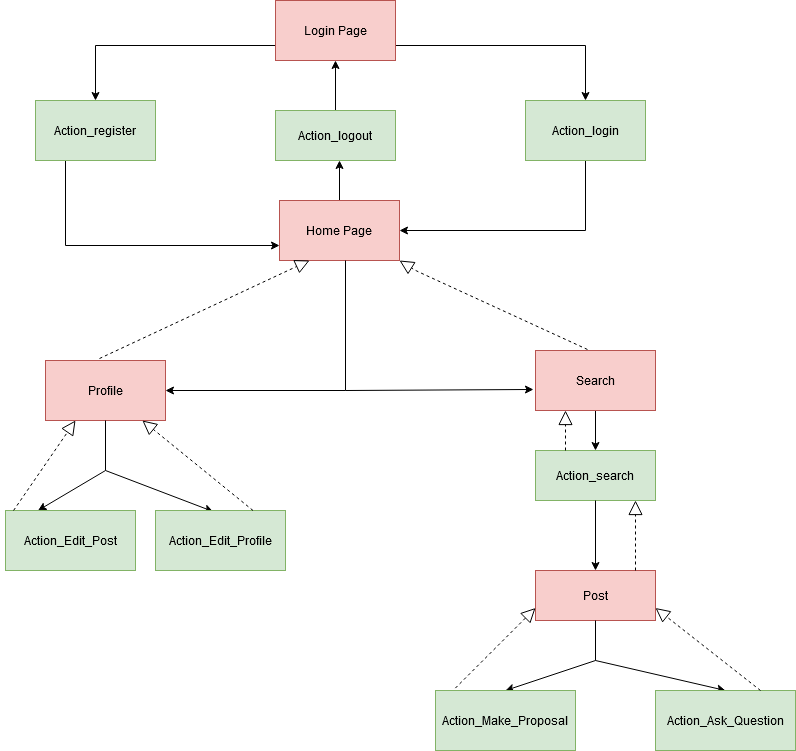

The diagram above was exported from draw.io. Its source (the exported page's mxGraphModel, read from the mxfile embedded in the PNG):
<mxGraphModel dx="1483" dy="821" grid="1" gridSize="10" guides="1" tooltips="1" connect="1" arrows="1" fold="1" page="1" pageScale="1" pageWidth="827" pageHeight="1169" math="0" shadow="0">
  <root>
    <mxCell id="0" />
    <mxCell id="1" parent="0" />
    <mxCell id="cPPVi-ckVl0cc-4JzsSe-12" style="edgeStyle=orthogonalEdgeStyle;rounded=0;orthogonalLoop=1;jettySize=auto;html=1;exitX=0.5;exitY=0;exitDx=0;exitDy=0;" edge="1" parent="1" source="cPPVi-ckVl0cc-4JzsSe-1">
      <mxGeometry relative="1" as="geometry">
        <mxPoint x="354" y="210" as="targetPoint" />
      </mxGeometry>
    </mxCell>
    <mxCell id="cPPVi-ckVl0cc-4JzsSe-1" value="&lt;div&gt;Home Page&lt;/div&gt;" style="rounded=0;whiteSpace=wrap;html=1;fillColor=#f8cecc;strokeColor=#b85450;" vertex="1" parent="1">
      <mxGeometry x="294" y="250" width="120" height="60" as="geometry" />
    </mxCell>
    <mxCell id="cPPVi-ckVl0cc-4JzsSe-4" style="edgeStyle=orthogonalEdgeStyle;rounded=0;orthogonalLoop=1;jettySize=auto;html=1;exitX=0;exitY=0.75;exitDx=0;exitDy=0;" edge="1" parent="1">
      <mxGeometry relative="1" as="geometry">
        <mxPoint x="110" y="150" as="targetPoint" />
        <mxPoint x="290" y="95" as="sourcePoint" />
      </mxGeometry>
    </mxCell>
    <mxCell id="cPPVi-ckVl0cc-4JzsSe-6" style="edgeStyle=orthogonalEdgeStyle;rounded=0;orthogonalLoop=1;jettySize=auto;html=1;exitX=1;exitY=0.75;exitDx=0;exitDy=0;" edge="1" parent="1">
      <mxGeometry relative="1" as="geometry">
        <mxPoint x="600" y="150" as="targetPoint" />
        <mxPoint x="410" y="95" as="sourcePoint" />
      </mxGeometry>
    </mxCell>
    <mxCell id="cPPVi-ckVl0cc-4JzsSe-11" style="edgeStyle=orthogonalEdgeStyle;rounded=0;orthogonalLoop=1;jettySize=auto;html=1;exitX=0.25;exitY=1;exitDx=0;exitDy=0;entryX=0;entryY=0.75;entryDx=0;entryDy=0;" edge="1" parent="1" source="cPPVi-ckVl0cc-4JzsSe-5" target="cPPVi-ckVl0cc-4JzsSe-1">
      <mxGeometry relative="1" as="geometry" />
    </mxCell>
    <mxCell id="cPPVi-ckVl0cc-4JzsSe-5" value="Action_register" style="rounded=0;whiteSpace=wrap;html=1;fillColor=#d5e8d4;strokeColor=#82b366;" vertex="1" parent="1">
      <mxGeometry x="50" y="150" width="120" height="60" as="geometry" />
    </mxCell>
    <mxCell id="cPPVi-ckVl0cc-4JzsSe-9" style="edgeStyle=orthogonalEdgeStyle;rounded=0;orthogonalLoop=1;jettySize=auto;html=1;exitX=0.5;exitY=1;exitDx=0;exitDy=0;entryX=1;entryY=0.5;entryDx=0;entryDy=0;" edge="1" parent="1" source="cPPVi-ckVl0cc-4JzsSe-7" target="cPPVi-ckVl0cc-4JzsSe-1">
      <mxGeometry relative="1" as="geometry" />
    </mxCell>
    <mxCell id="cPPVi-ckVl0cc-4JzsSe-7" value="Action_login" style="rounded=0;whiteSpace=wrap;html=1;fillColor=#d5e8d4;strokeColor=#82b366;" vertex="1" parent="1">
      <mxGeometry x="540" y="150" width="120" height="60" as="geometry" />
    </mxCell>
    <mxCell id="cPPVi-ckVl0cc-4JzsSe-14" style="edgeStyle=orthogonalEdgeStyle;rounded=0;orthogonalLoop=1;jettySize=auto;html=1;entryX=0.5;entryY=1;entryDx=0;entryDy=0;" edge="1" parent="1" source="cPPVi-ckVl0cc-4JzsSe-13">
      <mxGeometry relative="1" as="geometry">
        <mxPoint x="350" y="110" as="targetPoint" />
      </mxGeometry>
    </mxCell>
    <mxCell id="cPPVi-ckVl0cc-4JzsSe-13" value="Action_logout" style="rounded=0;whiteSpace=wrap;html=1;fillColor=#d5e8d4;strokeColor=#82b366;" vertex="1" parent="1">
      <mxGeometry x="290" y="160" width="120" height="50" as="geometry" />
    </mxCell>
    <mxCell id="cPPVi-ckVl0cc-4JzsSe-16" value="Profile" style="rounded=0;whiteSpace=wrap;html=1;fillColor=#f8cecc;strokeColor=#b85450;" vertex="1" parent="1">
      <mxGeometry x="60" y="410" width="120" height="60" as="geometry" />
    </mxCell>
    <mxCell id="cPPVi-ckVl0cc-4JzsSe-19" style="edgeStyle=orthogonalEdgeStyle;rounded=0;orthogonalLoop=1;jettySize=auto;html=1;exitX=0.5;exitY=1;exitDx=0;exitDy=0;" edge="1" parent="1" source="cPPVi-ckVl0cc-4JzsSe-18">
      <mxGeometry relative="1" as="geometry">
        <mxPoint x="610" y="500" as="targetPoint" />
      </mxGeometry>
    </mxCell>
    <mxCell id="cPPVi-ckVl0cc-4JzsSe-18" value="Search" style="rounded=0;whiteSpace=wrap;html=1;fillColor=#f8cecc;strokeColor=#b85450;" vertex="1" parent="1">
      <mxGeometry x="550" y="400" width="120" height="60" as="geometry" />
    </mxCell>
    <mxCell id="cPPVi-ckVl0cc-4JzsSe-46" style="edgeStyle=orthogonalEdgeStyle;rounded=0;jumpStyle=none;orthogonalLoop=1;jettySize=auto;html=1;exitX=0.5;exitY=1;exitDx=0;exitDy=0;labelBackgroundColor=#000000;strokeColor=#000000;" edge="1" parent="1" source="cPPVi-ckVl0cc-4JzsSe-20">
      <mxGeometry relative="1" as="geometry">
        <mxPoint x="609.8571428571431" y="550.4285714285716" as="targetPoint" />
      </mxGeometry>
    </mxCell>
    <mxCell id="cPPVi-ckVl0cc-4JzsSe-20" value="Action_search" style="rounded=0;whiteSpace=wrap;html=1;fillColor=#d5e8d4;strokeColor=#82b366;" vertex="1" parent="1">
      <mxGeometry x="550" y="500" width="120" height="50" as="geometry" />
    </mxCell>
    <mxCell id="cPPVi-ckVl0cc-4JzsSe-27" value="" style="endArrow=none;html=1;strokeColor=#000000;" edge="1" parent="1">
      <mxGeometry width="50" height="50" relative="1" as="geometry">
        <mxPoint x="360" y="440" as="sourcePoint" />
        <mxPoint x="360" y="310" as="targetPoint" />
      </mxGeometry>
    </mxCell>
    <mxCell id="cPPVi-ckVl0cc-4JzsSe-28" value="" style="endArrow=classic;html=1;strokeColor=#000000;entryX=1;entryY=0.5;entryDx=0;entryDy=0;" edge="1" parent="1" target="cPPVi-ckVl0cc-4JzsSe-16">
      <mxGeometry width="50" height="50" relative="1" as="geometry">
        <mxPoint x="360" y="440" as="sourcePoint" />
        <mxPoint x="344" y="390" as="targetPoint" />
      </mxGeometry>
    </mxCell>
    <mxCell id="cPPVi-ckVl0cc-4JzsSe-30" value="" style="endArrow=classic;html=1;strokeColor=#000000;entryX=-0.017;entryY=0.65;entryDx=0;entryDy=0;entryPerimeter=0;" edge="1" parent="1" target="cPPVi-ckVl0cc-4JzsSe-18">
      <mxGeometry width="50" height="50" relative="1" as="geometry">
        <mxPoint x="360" y="440" as="sourcePoint" />
        <mxPoint x="450" y="400" as="targetPoint" />
      </mxGeometry>
    </mxCell>
    <mxCell id="cPPVi-ckVl0cc-4JzsSe-32" value="" style="endArrow=block;dashed=1;endFill=0;endSize=12;html=1;labelBackgroundColor=#000000;labelBorderColor=#000000;fontStyle=1;exitX=0.433;exitY=-0.017;exitDx=0;exitDy=0;exitPerimeter=0;" edge="1" parent="1" source="cPPVi-ckVl0cc-4JzsSe-18">
      <mxGeometry width="160" relative="1" as="geometry">
        <mxPoint x="590" y="350" as="sourcePoint" />
        <mxPoint x="414" y="310" as="targetPoint" />
        <Array as="points">
          <mxPoint x="430" y="320" />
        </Array>
      </mxGeometry>
    </mxCell>
    <mxCell id="cPPVi-ckVl0cc-4JzsSe-33" value="" style="endArrow=block;dashed=1;endFill=0;endSize=12;html=1;labelBackgroundColor=#000000;strokeColor=#000000;exitX=0.45;exitY=-0.033;exitDx=0;exitDy=0;exitPerimeter=0;entryX=0.25;entryY=1;entryDx=0;entryDy=0;" edge="1" parent="1" source="cPPVi-ckVl0cc-4JzsSe-16" target="cPPVi-ckVl0cc-4JzsSe-1">
      <mxGeometry width="160" relative="1" as="geometry">
        <mxPoint x="110" y="350" as="sourcePoint" />
        <mxPoint x="270" y="350" as="targetPoint" />
      </mxGeometry>
    </mxCell>
    <mxCell id="cPPVi-ckVl0cc-4JzsSe-36" value="" style="endArrow=none;html=1;labelBackgroundColor=#000000;strokeColor=#000000;entryX=0.5;entryY=1;entryDx=0;entryDy=0;" edge="1" parent="1" target="cPPVi-ckVl0cc-4JzsSe-16">
      <mxGeometry width="50" height="50" relative="1" as="geometry">
        <mxPoint x="120" y="520" as="sourcePoint" />
        <mxPoint x="140" y="480" as="targetPoint" />
      </mxGeometry>
    </mxCell>
    <mxCell id="cPPVi-ckVl0cc-4JzsSe-38" value="" style="endArrow=classic;html=1;labelBackgroundColor=#000000;strokeColor=#000000;entryX=0.25;entryY=0;entryDx=0;entryDy=0;" edge="1" parent="1" target="cPPVi-ckVl0cc-4JzsSe-40">
      <mxGeometry width="50" height="50" relative="1" as="geometry">
        <mxPoint x="120" y="520" as="sourcePoint" />
        <mxPoint x="80" y="560" as="targetPoint" />
      </mxGeometry>
    </mxCell>
    <mxCell id="cPPVi-ckVl0cc-4JzsSe-39" value="" style="endArrow=classic;html=1;labelBackgroundColor=#000000;strokeColor=#000000;entryX=0.443;entryY=0.017;entryDx=0;entryDy=0;entryPerimeter=0;" edge="1" parent="1" target="cPPVi-ckVl0cc-4JzsSe-41">
      <mxGeometry width="50" height="50" relative="1" as="geometry">
        <mxPoint x="120" y="520" as="sourcePoint" />
        <mxPoint x="170" y="560" as="targetPoint" />
      </mxGeometry>
    </mxCell>
    <mxCell id="cPPVi-ckVl0cc-4JzsSe-40" value="Action_Edit_Post" style="rounded=0;whiteSpace=wrap;html=1;fillColor=#d5e8d4;strokeColor=#82b366;" vertex="1" parent="1">
      <mxGeometry x="20" y="560" width="130" height="60" as="geometry" />
    </mxCell>
    <mxCell id="cPPVi-ckVl0cc-4JzsSe-41" value="Action_Edit_Profile" style="rounded=0;whiteSpace=wrap;html=1;fillColor=#d5e8d4;strokeColor=#82b366;" vertex="1" parent="1">
      <mxGeometry x="170" y="560" width="130" height="60" as="geometry" />
    </mxCell>
    <mxCell id="cPPVi-ckVl0cc-4JzsSe-42" value="" style="endArrow=block;dashed=1;endFill=0;endSize=12;html=1;labelBackgroundColor=#000000;strokeColor=#000000;exitX=0.062;exitY=0;exitDx=0;exitDy=0;entryX=0.25;entryY=1;entryDx=0;entryDy=0;exitPerimeter=0;" edge="1" parent="1" source="cPPVi-ckVl0cc-4JzsSe-40" target="cPPVi-ckVl0cc-4JzsSe-16">
      <mxGeometry width="160" relative="1" as="geometry">
        <mxPoint x="-40" y="500" as="sourcePoint" />
        <mxPoint x="120" y="500" as="targetPoint" />
      </mxGeometry>
    </mxCell>
    <mxCell id="cPPVi-ckVl0cc-4JzsSe-43" value="" style="endArrow=block;dashed=1;endFill=0;endSize=12;html=1;labelBackgroundColor=#000000;strokeColor=#000000;exitX=0.75;exitY=0;exitDx=0;exitDy=0;" edge="1" parent="1" source="cPPVi-ckVl0cc-4JzsSe-41" target="cPPVi-ckVl0cc-4JzsSe-16">
      <mxGeometry width="160" relative="1" as="geometry">
        <mxPoint x="200" y="520" as="sourcePoint" />
        <mxPoint x="360" y="520" as="targetPoint" />
      </mxGeometry>
    </mxCell>
    <mxCell id="cPPVi-ckVl0cc-4JzsSe-45" value="" style="endArrow=block;dashed=1;endFill=0;endSize=12;html=1;labelBackgroundColor=#000000;strokeColor=#000000;exitX=0.25;exitY=0;exitDx=0;exitDy=0;entryX=0.25;entryY=1;entryDx=0;entryDy=0;" edge="1" parent="1" source="cPPVi-ckVl0cc-4JzsSe-20" target="cPPVi-ckVl0cc-4JzsSe-18">
      <mxGeometry width="160" relative="1" as="geometry">
        <mxPoint x="410" y="530" as="sourcePoint" />
        <mxPoint x="540" y="480" as="targetPoint" />
      </mxGeometry>
    </mxCell>
    <mxCell id="cPPVi-ckVl0cc-4JzsSe-48" value="" style="endArrow=classic;html=1;labelBackgroundColor=#000000;strokeColor=#000000;entryX=0.5;entryY=0;entryDx=0;entryDy=0;" edge="1" parent="1" target="cPPVi-ckVl0cc-4JzsSe-53">
      <mxGeometry width="50" height="50" relative="1" as="geometry">
        <mxPoint x="610" y="710" as="sourcePoint" />
        <mxPoint x="520" y="730" as="targetPoint" />
        <Array as="points" />
      </mxGeometry>
    </mxCell>
    <mxCell id="cPPVi-ckVl0cc-4JzsSe-49" value="" style="endArrow=classic;html=1;labelBackgroundColor=#000000;strokeColor=#000000;entryX=0.5;entryY=0;entryDx=0;entryDy=0;" edge="1" parent="1" target="cPPVi-ckVl0cc-4JzsSe-54">
      <mxGeometry width="50" height="50" relative="1" as="geometry">
        <mxPoint x="610" y="710" as="sourcePoint" />
        <mxPoint x="690" y="730" as="targetPoint" />
      </mxGeometry>
    </mxCell>
    <mxCell id="cPPVi-ckVl0cc-4JzsSe-50" value="" style="endArrow=classic;html=1;labelBackgroundColor=#000000;strokeColor=#000000;exitX=0.5;exitY=1;exitDx=0;exitDy=0;" edge="1" parent="1" source="cPPVi-ckVl0cc-4JzsSe-20">
      <mxGeometry width="50" height="50" relative="1" as="geometry">
        <mxPoint x="590" y="610" as="sourcePoint" />
        <mxPoint x="610" y="620" as="targetPoint" />
      </mxGeometry>
    </mxCell>
    <mxCell id="cPPVi-ckVl0cc-4JzsSe-51" value="Post" style="rounded=0;whiteSpace=wrap;html=1;fillColor=#f8cecc;strokeColor=#b85450;" vertex="1" parent="1">
      <mxGeometry x="550" y="620" width="120" height="50" as="geometry" />
    </mxCell>
    <mxCell id="cPPVi-ckVl0cc-4JzsSe-52" value="" style="endArrow=none;html=1;labelBackgroundColor=#000000;strokeColor=#000000;entryX=0.5;entryY=1;entryDx=0;entryDy=0;" edge="1" parent="1" target="cPPVi-ckVl0cc-4JzsSe-51">
      <mxGeometry width="50" height="50" relative="1" as="geometry">
        <mxPoint x="610" y="710" as="sourcePoint" />
        <mxPoint x="630" y="670" as="targetPoint" />
      </mxGeometry>
    </mxCell>
    <mxCell id="cPPVi-ckVl0cc-4JzsSe-53" value="&lt;div&gt;Action_Make_Proposal&lt;/div&gt;" style="rounded=0;whiteSpace=wrap;html=1;fillColor=#d5e8d4;strokeColor=#82b366;" vertex="1" parent="1">
      <mxGeometry x="450" y="740" width="140" height="60" as="geometry" />
    </mxCell>
    <mxCell id="cPPVi-ckVl0cc-4JzsSe-54" value="Action_Ask_Question" style="rounded=0;whiteSpace=wrap;html=1;fillColor=#d5e8d4;strokeColor=#82b366;" vertex="1" parent="1">
      <mxGeometry x="670" y="740" width="140" height="60" as="geometry" />
    </mxCell>
    <mxCell id="cPPVi-ckVl0cc-4JzsSe-56" value="" style="endArrow=block;dashed=1;endFill=0;endSize=12;html=1;labelBackgroundColor=#000000;strokeColor=#000000;entryX=0;entryY=0.75;entryDx=0;entryDy=0;exitX=0.142;exitY=-0.04;exitDx=0;exitDy=0;exitPerimeter=0;" edge="1" parent="1" source="cPPVi-ckVl0cc-4JzsSe-53" target="cPPVi-ckVl0cc-4JzsSe-51">
      <mxGeometry width="160" relative="1" as="geometry">
        <mxPoint x="430" y="710" as="sourcePoint" />
        <mxPoint x="590" y="710" as="targetPoint" />
      </mxGeometry>
    </mxCell>
    <mxCell id="cPPVi-ckVl0cc-4JzsSe-57" value="" style="endArrow=block;dashed=1;endFill=0;endSize=12;html=1;labelBackgroundColor=#000000;strokeColor=#000000;entryX=1;entryY=0.75;entryDx=0;entryDy=0;exitX=0.75;exitY=0;exitDx=0;exitDy=0;" edge="1" parent="1" source="cPPVi-ckVl0cc-4JzsSe-54" target="cPPVi-ckVl0cc-4JzsSe-51">
      <mxGeometry width="160" relative="1" as="geometry">
        <mxPoint x="700" y="660" as="sourcePoint" />
        <mxPoint x="860" y="660" as="targetPoint" />
      </mxGeometry>
    </mxCell>
    <mxCell id="cPPVi-ckVl0cc-4JzsSe-58" value="" style="endArrow=block;dashed=1;endFill=0;endSize=12;html=1;labelBackgroundColor=#000000;strokeColor=#000000;" edge="1" parent="1">
      <mxGeometry width="160" relative="1" as="geometry">
        <mxPoint x="650" y="620" as="sourcePoint" />
        <mxPoint x="650" y="550" as="targetPoint" />
      </mxGeometry>
    </mxCell>
    <mxCell id="cPPVi-ckVl0cc-4JzsSe-68" value="Login Page" style="rounded=0;whiteSpace=wrap;html=1;labelBackgroundColor=none;fillColor=#f8cecc;strokeColor=#b85450;" vertex="1" parent="1">
      <mxGeometry x="290" y="50" width="120" height="60" as="geometry" />
    </mxCell>
  </root>
</mxGraphModel>